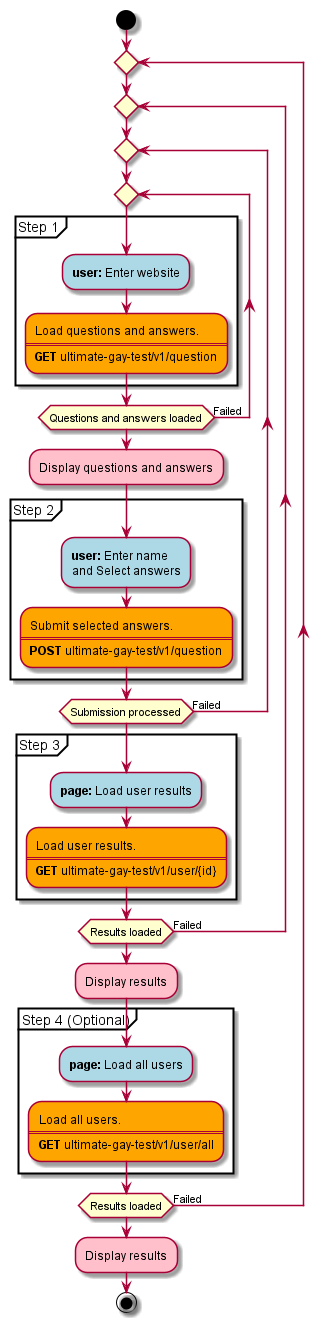

The diagram above was rendered by PlantUML. Its source (embedded in the PNG):
@startuml
start

    repeat
        repeat
            repeat
                repeat
                    partition "Step 1" {

                        #lightblue:**user:** Enter website;

                        #orange:Load questions and answers.
                        ====
                        **GET** ultimate-gay-test/v1/question;

                    }
                repeat while (Questions and answers loaded) is (Failed)

                #pink:Display questions and answers;

                partition "Step 2" {

                    #lightblue:**user:** Enter name\nand Select answers;

                    #orange:Submit selected answers.
                    ====
                    **POST** ultimate-gay-test/v1/question;

                }

            repeat while (Submission processed) is (Failed)

            partition "Step 3" {

                #lightblue:**page:** Load user results;

                #orange:Load user results.
                ====
                **GET** ultimate-gay-test/v1/user/{id};
            }

        repeat while (Results loaded) is (Failed)

        #pink:Display results;

        partition "Step 4 (Optional)" {

            #lightblue:**page:** Load all users;

            #orange:Load all users.
            ====
            **GET** ultimate-gay-test/v1/user/all;
        }

    repeat while (Results loaded) is (Failed)

    #pink:Display results;


stop
@enduml